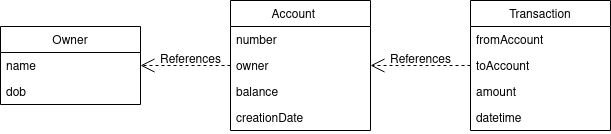

The diagram above was exported from draw.io. Its source (the exported page's mxGraphModel, read from the mxfile embedded in the PNG):
<mxGraphModel dx="1418" dy="733" grid="1" gridSize="10" guides="1" tooltips="1" connect="1" arrows="1" fold="1" page="1" pageScale="1" pageWidth="850" pageHeight="1100" math="0" shadow="0">
  <root>
    <mxCell id="0" />
    <mxCell id="1" parent="0" />
    <mxCell id="6Bqdbd0oVaHPrwHddQd2-2" value="Account    " style="swimlane;fontStyle=0;childLayout=stackLayout;horizontal=1;startSize=26;fillColor=none;horizontalStack=0;resizeParent=1;resizeParentMax=0;resizeLast=0;collapsible=1;marginBottom=0;" vertex="1" parent="1">
      <mxGeometry x="340" y="130" width="140" height="130" as="geometry" />
    </mxCell>
    <mxCell id="6Bqdbd0oVaHPrwHddQd2-3" value="number" style="text;strokeColor=none;fillColor=none;align=left;verticalAlign=top;spacingLeft=4;spacingRight=4;overflow=hidden;rotatable=0;points=[[0,0.5],[1,0.5]];portConstraint=eastwest;" vertex="1" parent="6Bqdbd0oVaHPrwHddQd2-2">
      <mxGeometry y="26" width="140" height="26" as="geometry" />
    </mxCell>
    <mxCell id="6Bqdbd0oVaHPrwHddQd2-4" value="owner" style="text;strokeColor=none;fillColor=none;align=left;verticalAlign=top;spacingLeft=4;spacingRight=4;overflow=hidden;rotatable=0;points=[[0,0.5],[1,0.5]];portConstraint=eastwest;" vertex="1" parent="6Bqdbd0oVaHPrwHddQd2-2">
      <mxGeometry y="52" width="140" height="26" as="geometry" />
    </mxCell>
    <mxCell id="6Bqdbd0oVaHPrwHddQd2-5" value="balance" style="text;strokeColor=none;fillColor=none;align=left;verticalAlign=top;spacingLeft=4;spacingRight=4;overflow=hidden;rotatable=0;points=[[0,0.5],[1,0.5]];portConstraint=eastwest;" vertex="1" parent="6Bqdbd0oVaHPrwHddQd2-2">
      <mxGeometry y="78" width="140" height="26" as="geometry" />
    </mxCell>
    <mxCell id="6Bqdbd0oVaHPrwHddQd2-6" value="creationDate" style="text;strokeColor=none;fillColor=none;align=left;verticalAlign=top;spacingLeft=4;spacingRight=4;overflow=hidden;rotatable=0;points=[[0,0.5],[1,0.5]];portConstraint=eastwest;" vertex="1" parent="6Bqdbd0oVaHPrwHddQd2-2">
      <mxGeometry y="104" width="140" height="26" as="geometry" />
    </mxCell>
    <mxCell id="6Bqdbd0oVaHPrwHddQd2-7" value="Transaction" style="swimlane;fontStyle=0;childLayout=stackLayout;horizontal=1;startSize=26;fillColor=none;horizontalStack=0;resizeParent=1;resizeParentMax=0;resizeLast=0;collapsible=1;marginBottom=0;" vertex="1" parent="1">
      <mxGeometry x="580" y="130" width="140" height="130" as="geometry" />
    </mxCell>
    <mxCell id="6Bqdbd0oVaHPrwHddQd2-8" value="fromAccount" style="text;strokeColor=none;fillColor=none;align=left;verticalAlign=top;spacingLeft=4;spacingRight=4;overflow=hidden;rotatable=0;points=[[0,0.5],[1,0.5]];portConstraint=eastwest;" vertex="1" parent="6Bqdbd0oVaHPrwHddQd2-7">
      <mxGeometry y="26" width="140" height="26" as="geometry" />
    </mxCell>
    <mxCell id="6Bqdbd0oVaHPrwHddQd2-9" value="toAccount" style="text;strokeColor=none;fillColor=none;align=left;verticalAlign=top;spacingLeft=4;spacingRight=4;overflow=hidden;rotatable=0;points=[[0,0.5],[1,0.5]];portConstraint=eastwest;" vertex="1" parent="6Bqdbd0oVaHPrwHddQd2-7">
      <mxGeometry y="52" width="140" height="26" as="geometry" />
    </mxCell>
    <mxCell id="6Bqdbd0oVaHPrwHddQd2-10" value="amount" style="text;strokeColor=none;fillColor=none;align=left;verticalAlign=top;spacingLeft=4;spacingRight=4;overflow=hidden;rotatable=0;points=[[0,0.5],[1,0.5]];portConstraint=eastwest;" vertex="1" parent="6Bqdbd0oVaHPrwHddQd2-7">
      <mxGeometry y="78" width="140" height="26" as="geometry" />
    </mxCell>
    <mxCell id="6Bqdbd0oVaHPrwHddQd2-11" value="datetime" style="text;strokeColor=none;fillColor=none;align=left;verticalAlign=top;spacingLeft=4;spacingRight=4;overflow=hidden;rotatable=0;points=[[0,0.5],[1,0.5]];portConstraint=eastwest;" vertex="1" parent="6Bqdbd0oVaHPrwHddQd2-7">
      <mxGeometry y="104" width="140" height="26" as="geometry" />
    </mxCell>
    <mxCell id="6Bqdbd0oVaHPrwHddQd2-12" value="References" style="endArrow=open;endSize=12;dashed=1;html=1;rounded=0;entryX=1;entryY=0.5;entryDx=0;entryDy=0;exitX=0;exitY=0.5;exitDx=0;exitDy=0;fontSize=12;labelBackgroundColor=none;" edge="1" parent="1" source="6Bqdbd0oVaHPrwHddQd2-9" target="6Bqdbd0oVaHPrwHddQd2-4">
      <mxGeometry y="-5" width="160" relative="1" as="geometry">
        <mxPoint x="460" y="380" as="sourcePoint" />
        <mxPoint x="620" y="380" as="targetPoint" />
        <mxPoint as="offset" />
      </mxGeometry>
    </mxCell>
    <mxCell id="6Bqdbd0oVaHPrwHddQd2-13" value="Owner" style="swimlane;fontStyle=0;childLayout=stackLayout;horizontal=1;startSize=26;fillColor=none;horizontalStack=0;resizeParent=1;resizeParentMax=0;resizeLast=0;collapsible=1;marginBottom=0;" vertex="1" parent="1">
      <mxGeometry x="110" y="156" width="140" height="78" as="geometry" />
    </mxCell>
    <mxCell id="6Bqdbd0oVaHPrwHddQd2-14" value="name" style="text;strokeColor=none;fillColor=none;align=left;verticalAlign=top;spacingLeft=4;spacingRight=4;overflow=hidden;rotatable=0;points=[[0,0.5],[1,0.5]];portConstraint=eastwest;" vertex="1" parent="6Bqdbd0oVaHPrwHddQd2-13">
      <mxGeometry y="26" width="140" height="26" as="geometry" />
    </mxCell>
    <mxCell id="6Bqdbd0oVaHPrwHddQd2-15" value="dob" style="text;strokeColor=none;fillColor=none;align=left;verticalAlign=top;spacingLeft=4;spacingRight=4;overflow=hidden;rotatable=0;points=[[0,0.5],[1,0.5]];portConstraint=eastwest;" vertex="1" parent="6Bqdbd0oVaHPrwHddQd2-13">
      <mxGeometry y="52" width="140" height="26" as="geometry" />
    </mxCell>
    <mxCell id="6Bqdbd0oVaHPrwHddQd2-18" value="References" style="endArrow=open;endSize=12;dashed=1;html=1;rounded=0;exitX=0;exitY=0.5;exitDx=0;exitDy=0;fontSize=12;labelBackgroundColor=none;entryX=1;entryY=0.5;entryDx=0;entryDy=0;" edge="1" parent="1" source="6Bqdbd0oVaHPrwHddQd2-4" target="6Bqdbd0oVaHPrwHddQd2-14">
      <mxGeometry x="-0.1111" y="-5" width="160" relative="1" as="geometry">
        <mxPoint x="610" y="205" as="sourcePoint" />
        <mxPoint x="260" y="195" as="targetPoint" />
        <mxPoint as="offset" />
      </mxGeometry>
    </mxCell>
  </root>
</mxGraphModel>